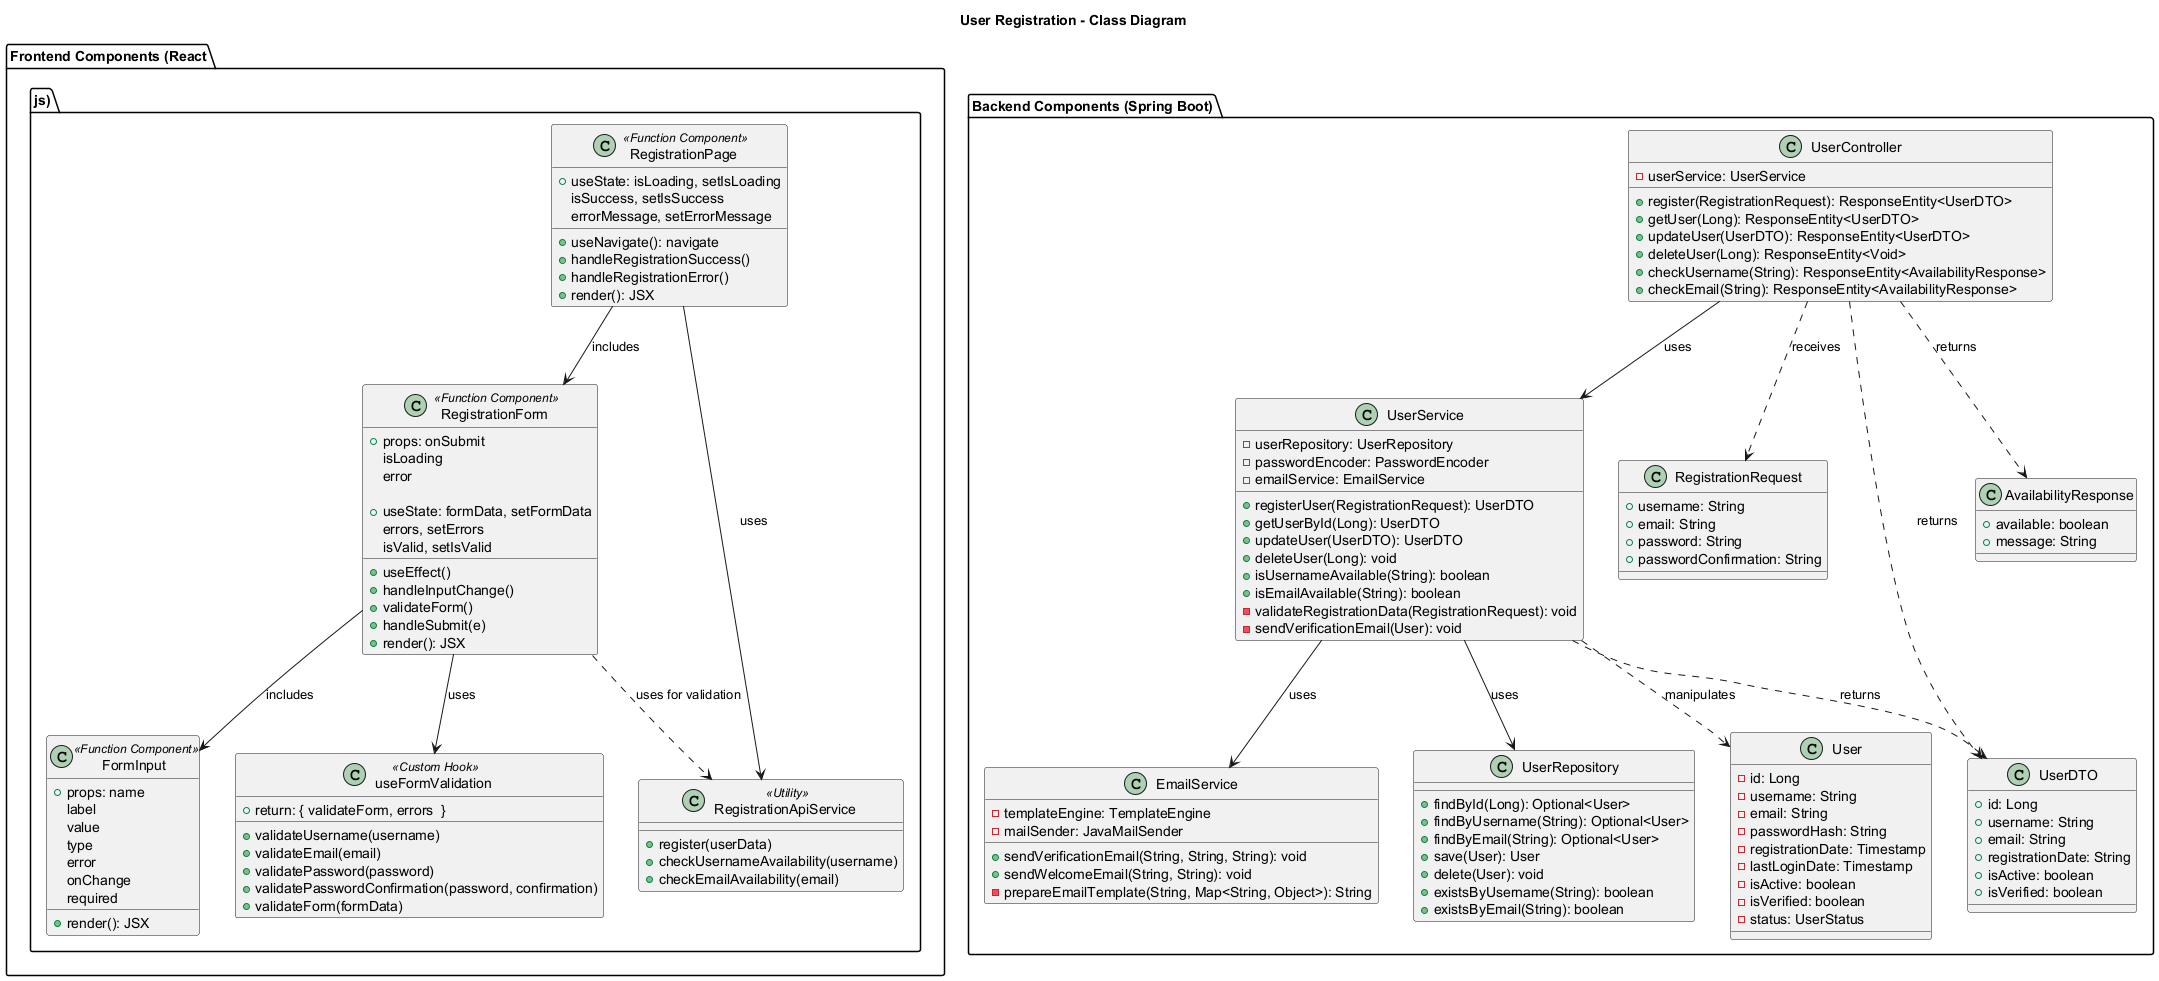

The diagram above was rendered by PlantUML. Its source (embedded in the PNG):
@startuml

title User Registration - Class Diagram

package "Frontend Components (React.js)" {
    class "RegistrationPage " as RegistrationPage <<Function Component>> {
        + useState: isLoading, setIsLoading
            isSuccess, setIsSuccess
            errorMessage, setErrorMessage
        
        + useNavigate(): navigate
        + handleRegistrationSuccess()
        + handleRegistrationError()
        + render(): JSX
    }
    
    class "RegistrationForm " as RegistrationForm <<Function Component>> {
        + props: onSubmit
            isLoading
            error
        
        + useState: formData, setFormData
            errors, setErrors
            isValid, setIsValid
        
        + useEffect()
        + handleInputChange()
        + validateForm()
        +handleSubmit(e)
        + render(): JSX
    }
    
    class "FormInput " as FormInput <<Function Component>> {
        + props: name
            label
            value
            type
            error
            onChange
            required
        
        + render(): JSX
    }
    
    class "useFormValidation " as useFormValidation <<Custom Hook>> {
        +validateUsername(username)
        +validateEmail(email)
        +validatePassword(password)
        +validatePasswordConfirmation(password, confirmation)
        +validateForm(formData)
        + return: { validateForm, errors  }
    }
    
    class "RegistrationApiService " as RegistrationApiService <<Utility>> {
        +register(userData)
        +checkUsernameAvailability(username)
        +checkEmailAvailability(email)
    }
}

package "Backend Components (Spring Boot)" {
    class UserController {
        - userService: UserService
        +register(RegistrationRequest): ResponseEntity<UserDTO>
        +getUser(Long): ResponseEntity<UserDTO>
        +updateUser(UserDTO): ResponseEntity<UserDTO>
        +deleteUser(Long): ResponseEntity<Void>
        +checkUsername(String): ResponseEntity<AvailabilityResponse>
        +checkEmail(String): ResponseEntity<AvailabilityResponse>
    }
    
    class UserService {
        - userRepository: UserRepository
        - passwordEncoder: PasswordEncoder
        - emailService: EmailService
        +registerUser(RegistrationRequest): UserDTO
        +getUserById(Long): UserDTO
        +updateUser(UserDTO): UserDTO
        +deleteUser(Long): void
        +isUsernameAvailable(String): boolean
        +isEmailAvailable(String): boolean
        -validateRegistrationData(RegistrationRequest): void
        -sendVerificationEmail(User): void
    }
    
    class EmailService {
        - templateEngine: TemplateEngine
        - mailSender: JavaMailSender
        +sendVerificationEmail(String, String, String): void
        +sendWelcomeEmail(String, String): void
        -prepareEmailTemplate(String, Map<String, Object>): String
    }
    
    class UserRepository {
        +findById(Long): Optional<User>
        +findByUsername(String): Optional<User>
        +findByEmail(String): Optional<User>
        +save(User): User
        +delete(User): void
        +existsByUsername(String): boolean
        +existsByEmail(String): boolean
    }
    
    class User {
        - id: Long
        - username: String
        - email: String
        - passwordHash: String
        - registrationDate: Timestamp
        - lastLoginDate: Timestamp
        - isActive: boolean
        - isVerified: boolean
        - status: UserStatus
    }
    
    class RegistrationRequest {
        + username: String
        + email: String
        + password: String
        + passwordConfirmation: String
    }
    
    class UserDTO {
        + id: Long
        + username: String
        + email: String
        + registrationDate: String
        + isActive: boolean
        + isVerified: boolean
    }
    
    class AvailabilityResponse {
        + available: boolean
        + message: String
    }
}

' Frontend relationships
RegistrationPage --> RegistrationForm : includes
RegistrationForm --> FormInput : includes
RegistrationForm --> useFormValidation : uses
RegistrationPage --> RegistrationApiService : uses
RegistrationForm ..> RegistrationApiService : uses for validation

' Backend relationships
UserController --> UserService : uses
UserService --> UserRepository : uses
UserService --> EmailService : uses
UserService ..> User : manipulates
UserService ..> UserDTO : returns
UserController ..> RegistrationRequest : receives
UserController ..> UserDTO : returns
UserController ..> AvailabilityResponse : returns

@enduml